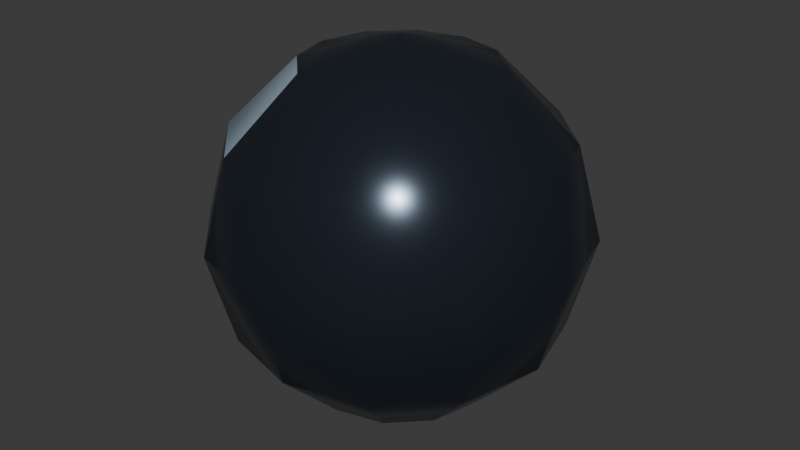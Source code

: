 # Source: fps_cannonball.blend  (saved by Blender 4.0.36; exported with 4.5.12 LTS)
import bpy
from mathutils import Matrix  # noqa: F401  (used for matrix-valued properties, if any)

bpy.ops.wm.read_factory_settings(use_empty=True)
scene = bpy.context.scene
scene.name = 'Scene'

# ---- collections
col_collection = bpy.data.collections.new('Collection'); scene.collection.children.link(col_collection)

# ---- materials (node trees are filled in below, after node groups)
mat_polished_toy_iron = bpy.data.materials.new('Polished toy iron')
mat_polished_toy_iron.use_transparent_shadow = False
mat_polished_toy_iron.diffuse_color = (0.032, 0.044, 0.062, 1.0)
mat_iron_highlight = bpy.data.materials.new('Iron highlight')
mat_iron_highlight.use_transparent_shadow = False
mat_iron_highlight.diffuse_color = (0.4, 0.53, 0.65, 1.0)

# ---- material node trees
mat_polished_toy_iron.use_nodes = True; mat_polished_toy_iron.node_tree.nodes.clear()
_N = mat_polished_toy_iron.node_tree.nodes; _L = mat_polished_toy_iron.node_tree.links
n0 = _N.new('ShaderNodeBsdfPrincipled'); n0.name = 'Principled BSDF'; n0.location = (10, 300)
n0.inputs[0].default_value = (0.032, 0.044, 0.062, 1.0)
n0.inputs[1].default_value = 0.65
n0.inputs[2].default_value = 0.22
n0.inputs[3].default_value = 1.45
n0.inputs[27].default_value = (0.032, 0.044, 0.062, 1.0)
n1 = _N.new('ShaderNodeOutputMaterial'); n1.name = 'Material Output'; n1.location = (300, 300)
_L.new(n0.outputs[0], n1.inputs[0])
n1.is_active_output = True
mat_iron_highlight.use_nodes = True; mat_iron_highlight.node_tree.nodes.clear()
_N = mat_iron_highlight.node_tree.nodes; _L = mat_iron_highlight.node_tree.links
n0 = _N.new('ShaderNodeBsdfPrincipled'); n0.name = 'Principled BSDF'; n0.location = (10, 300)
n0.inputs[0].default_value = (0.4, 0.53, 0.65, 1.0)
n0.inputs[1].default_value = 0.35
n0.inputs[2].default_value = 0.26
n0.inputs[3].default_value = 1.45
n0.inputs[27].default_value = (0.4, 0.53, 0.65, 1.0)
n1 = _N.new('ShaderNodeOutputMaterial'); n1.name = 'Material Output'; n1.location = (300, 300)
_L.new(n0.outputs[0], n1.inputs[0])
n1.is_active_output = True

# ---- world
world_world = bpy.data.worlds.new('World'); scene.world = world_world
world_world.use_nodes = True; world_world.node_tree.nodes.clear()
_N = world_world.node_tree.nodes; _L = world_world.node_tree.links
n0 = _N.new('ShaderNodeOutputWorld'); n0.name = 'World Output'; n0.location = (300, 300)
n1 = _N.new('ShaderNodeBackground'); n1.name = 'Background'; n1.location = (10, 300)
n1.inputs[0].default_value = (0.05088, 0.05088, 0.05088, 1.0)
_L.new(n1.outputs[0], n0.inputs[0])
n0.is_active_output = True
world_world.color = (0.05088, 0.05088, 0.05088)
world_world.use_sun_shadow = False
world_world.sun_shadow_jitter_overblur = 0.0

# ---- meshes
me_sphere_001 = bpy.data.meshes.new('Sphere.001')
me_sphere_001.from_pydata([(0.0, 0.2165, 0.375), (0.0, 0.2165, 0.125), (0.0625, 0.1083, 0.4665), (0.1083, 0.1875, 0.375), (0.125, 0.2165, 0.25), (0.1083, 0.1875, 0.125), (0.0625, 0.1083, 0.03349), (0.1083, 0.0625, 0.4665), (0.1875, 0.1083, 0.375), (0.2165, 0.125, 0.25), (0.1875, 0.1083, 0.125), (0.1083, 0.0625, 0.03349), (0.125, 0.0, 0.4665), (0.2165, -7.451e-09, 0.375), (0.25, 0.0, 0.25), (0.2165, -7.451e-09, 0.125), (0.125, 0.0, 0.03349), (0.1083, -0.0625, 0.4665), (0.1875, -0.1083, 0.375), (0.2165, -0.125, 0.25), (0.1875, -0.1083, 0.125), (0.1083, -0.0625, 0.03349), (0.0625, -0.1083, 0.4665), (0.1083, -0.1875, 0.375), (0.125, -0.2165, 0.25), (0.1083, -0.1875, 0.125), (0.0625, -0.1083, 0.03349), (0.0, -0.125, 0.4665), (-2.235e-08, -0.2165, 0.375), (0.0, -0.25, 0.25), (-2.235e-08, -0.2165, 0.125), (0.0, -0.125, 0.03349), (0.0, 0.0, 0.5), (-0.0625, -0.1083, 0.4665), (-0.1083, -0.1875, 0.375), (-0.125, -0.2165, 0.25), (-0.1083, -0.1875, 0.125), (-0.0625, -0.1083, 0.03349), (0.0, 0.0, 0.0), (-0.1083, -0.0625, 0.4665), (-0.1875, -0.1083, 0.375), (-0.2165, -0.125, 0.25), (-0.1875, -0.1083, 0.125), (-0.1083, -0.0625, 0.03349), (-0.125, 0.0, 0.4665), (-0.2165, 2.235e-08, 0.375), (-0.25, 0.0, 0.25), (-0.2165, 2.235e-08, 0.125), (-0.125, 0.0, 0.03349), (-0.1083, 0.0625, 0.4665), (-0.1875, 0.1083, 0.375), (-0.2165, 0.125, 0.25), (-0.1875, 0.1083, 0.125), (-0.1083, 0.0625, 0.03349), (-0.0625, 0.1083, 0.4665), (-0.1083, 0.1875, 0.375), (-0.125, 0.2165, 0.25), (-0.1083, 0.1875, 0.125), (-0.0625, 0.1083, 0.03349), (0.0, 0.125, 0.4665), (0.0, 0.25, 0.25), (0.0, 0.125, 0.03349)], [], [(61, 1, 5, 6), (60, 0, 3, 4), (59, 32, 2), (38, 61, 6), (1, 60, 4, 5), (0, 59, 2, 3), (38, 6, 11), (5, 4, 9, 10), (3, 2, 7, 8), (6, 5, 10, 11), (4, 3, 8, 9), (2, 32, 7), (38, 11, 16), (10, 9, 14, 15), (8, 7, 12, 13), (11, 10, 15, 16), (9, 8, 13, 14), (7, 32, 12), (38, 16, 21), (15, 14, 19, 20), (13, 12, 17, 18), (16, 15, 20, 21), (14, 13, 18, 19), (12, 32, 17), (20, 19, 24, 25), (18, 17, 22, 23), (21, 20, 25, 26), (19, 18, 23, 24), (17, 32, 22), (38, 21, 26), (23, 22, 27, 28), (26, 25, 30, 31), (24, 23, 28, 29), (22, 32, 27), (38, 26, 31), (25, 24, 29, 30), (31, 30, 36, 37), (29, 28, 34, 35), (27, 32, 33), (38, 31, 37), (30, 29, 35, 36), (28, 27, 33, 34), (37, 36, 42, 43), (35, 34, 40, 41), (33, 32, 39), (38, 37, 43), (36, 35, 41, 42), (34, 33, 39, 40), (43, 42, 47, 48), (41, 40, 45, 46), (39, 32, 44), (38, 43, 48), (42, 41, 46, 47), (40, 39, 44, 45), (48, 47, 52, 53), (46, 45, 50, 51), (44, 32, 49), (38, 48, 53), (47, 46, 51, 52), (45, 44, 49, 50), (51, 50, 55, 56), (49, 32, 54), (38, 53, 58), (52, 51, 56, 57), (50, 49, 54, 55), (53, 52, 57, 58), (54, 32, 59), (38, 58, 61), (57, 56, 60, 1), (55, 54, 59, 0), (58, 57, 1, 61), (56, 55, 0, 60)])
me_sphere_001.polygons.foreach_set('use_smooth', [True] * 72)
me_sphere_001.polygons.foreach_set('material_index', [0, 0, 0, 0, 0, 0, 0, 0, 0, 0, 0, 0, 0, 0, 0, 0, 0, 0, 0, 0, 0, 0, 0, 0, 0, 0, 0, 0, 0, 0, 0, 0, 0, 0, 0, 0, 0, 0, 0, 0, 0, 0, 0, 0, 0, 0, 0, 1, 0, 0, 0, 0, 0, 0, 0, 0, 0, 0, 0, 0, 0, 0, 0, 0, 0, 0, 0, 0, 0, 0, 0, 0])
_uv = me_sphere_001.uv_layers.new(name='UVMap')
_uv.uv.foreach_set('vector', [0.75, 0.1667, 0.75, 0.3333, 0.6667, 0.3333, 0.6667, 0.1667, 0.75, 0.5, 0.75, 0.6667, 0.6667, 0.6667, 0.6667, 0.5, 0.75, 0.8333, 0.7083, 1.0, 0.6667, 0.8333, 0.7083, 0.0, 0.75, 0.1667, 0.6667, 0.1667, 0.75, 0.3333, 0.75, 0.5, 0.6667, 0.5, 0.6667, 0.3333, 0.75, 0.6667, 0.75, 0.8333, 0.6667, 0.8333, 0.6667, 0.6667, 0.625, 0.0, 0.6667, 0.1667, 0.5833, 0.1667, 0.6667, 0.3333, 0.6667, 0.5, 0.5833, 0.5, 0.5833, 0.3333, 0.6667, 0.6667, 0.6667, 0.8333, 0.5833, 0.8333, 0.5833, 0.6667, 0.6667, 0.1667, 0.6667, 0.3333, 0.5833, 0.3333, 0.5833, 0.1667, 0.6667, 0.5, 0.6667, 0.6667, 0.5833, 0.6667, 0.5833, 0.5, 0.6667, 0.8333, 0.625, 1.0, 0.5833, 0.8333, 0.5417, 0.0, 0.5833, 0.1667, 0.5, 0.1667, 0.5833, 0.3333, 0.5833, 0.5, 0.5, 0.5, 0.5, 0.3333, 0.5833, 0.6667, 0.5833, 0.8333, 0.5, 0.8333, 0.5, 0.6667, 0.5833, 0.1667, 0.5833, 0.3333, 0.5, 0.3333, 0.5, 0.1667, 0.5833, 0.5, 0.5833, 0.6667, 0.5, 0.6667, 0.5, 0.5, 0.5833, 0.8333, 0.5417, 1.0, 0.5, 0.8333, 0.4583, 0.0, 0.5, 0.1667, 0.4167, 0.1667, 0.5, 0.3333, 0.5, 0.5, 0.4167, 0.5, 0.4167, 0.3333, 0.5, 0.6667, 0.5, 0.8333, 0.4167, 0.8333, 0.4167, 0.6667, 0.5, 0.1667, 0.5, 0.3333, 0.4167, 0.3333, 0.4167, 0.1667, 0.5, 0.5, 0.5, 0.6667, 0.4167, 0.6667, 0.4167, 0.5, 0.5, 0.8333, 0.4583, 1.0, 0.4167, 0.8333, 0.4167, 0.3333, 0.4167, 0.5, 0.3333, 0.5, 0.3333, 0.3333, 0.4167, 0.6667, 0.4167, 0.8333, 0.3333, 0.8333, 0.3333, 0.6667, 0.4167, 0.1667, 0.4167, 0.3333, 0.3333, 0.3333, 0.3333, 0.1667, 0.4167, 0.5, 0.4167, 0.6667, 0.3333, 0.6667, 0.3333, 0.5, 0.4167, 0.8333, 0.375, 1.0, 0.3333, 0.8333, 0.375, 0.0, 0.4167, 0.1667, 0.3333, 0.1667, 0.3333, 0.6667, 0.3333, 0.8333, 0.25, 0.8333, 0.25, 0.6667, 0.3333, 0.1667, 0.3333, 0.3333, 0.25, 0.3333, 0.25, 0.1667, 0.3333, 0.5, 0.3333, 0.6667, 0.25, 0.6667, 0.25, 0.5, 0.3333, 0.8333, 0.2917, 1.0, 0.25, 0.8333, 0.2917, 0.0, 0.3333, 0.1667, 0.25, 0.1667, 0.3333, 0.3333, 0.3333, 0.5, 0.25, 0.5, 0.25, 0.3333, 0.25, 0.1667, 0.25, 0.3333, 0.1667, 0.3333, 0.1667, 0.1667, 0.25, 0.5, 0.25, 0.6667, 0.1667, 0.6667, 0.1667, 0.5, 0.25, 0.8333, 0.2083, 1.0, 0.1667, 0.8333, 0.2083, 0.0, 0.25, 0.1667, 0.1667, 0.1667, 0.25, 0.3333, 0.25, 0.5, 0.1667, 0.5, 0.1667, 0.3333, 0.25, 0.6667, 0.25, 0.8333, 0.1667, 0.8333, 0.1667, 0.6667, 0.1667, 0.1667, 0.1667, 0.3333, 0.08333, 0.3333, 0.08333, 0.1667, 0.1667, 0.5, 0.1667, 0.6667, 0.08333, 0.6667, 0.08333, 0.5, 0.1667, 0.8333, 0.125, 1.0, 0.08333, 0.8333, 0.125, 0.0, 0.1667, 0.1667, 0.08333, 0.1667, 0.1667, 0.3333, 0.1667, 0.5, 0.08333, 0.5, 0.08333, 0.3333, 0.1667, 0.6667, 0.1667, 0.8333, 0.08333, 0.8333, 0.08333, 0.6667, 0.08333, 0.1667, 0.08333, 0.3333, 0.0, 0.3333, 0.0, 0.1667, 0.08333, 0.5, 0.08333, 0.6667, 0.0, 0.6667, 0.0, 0.5, 0.08333, 0.8333, 0.04167, 1.0, 0.0, 0.8333, 0.04167, 0.0, 0.08333, 0.1667, 0.0, 0.1667, 0.08333, 0.3333, 0.08333, 0.5, 0.0, 0.5, 0.0, 0.3333, 0.08333, 0.6667, 0.08333, 0.8333, 0.0, 0.8333, 0.0, 0.6667, 1.0, 0.1667, 1.0, 0.3333, 0.9167, 0.3333, 0.9167, 0.1667, 1.0, 0.5, 1.0, 0.6667, 0.9167, 0.6667, 0.9167, 0.5, 1.0, 0.8333, 0.9583, 1.0, 0.9167, 0.8333, 0.9583, 0.0, 1.0, 0.1667, 0.9167, 0.1667, 1.0, 0.3333, 1.0, 0.5, 0.9167, 0.5, 0.9167, 0.3333, 1.0, 0.6667, 1.0, 0.8333, 0.9167, 0.8333, 0.9167, 0.6667, 0.9167, 0.5, 0.9167, 0.6667, 0.8333, 0.6667, 0.8333, 0.5, 0.9167, 0.8333, 0.875, 1.0, 0.8333, 0.8333, 0.875, 0.0, 0.9167, 0.1667, 0.8333, 0.1667, 0.9167, 0.3333, 0.9167, 0.5, 0.8333, 0.5, 0.8333, 0.3333, 0.9167, 0.6667, 0.9167, 0.8333, 0.8333, 0.8333, 0.8333, 0.6667, 0.9167, 0.1667, 0.9167, 0.3333, 0.8333, 0.3333, 0.8333, 0.1667, 0.8333, 0.8333, 0.7917, 1.0, 0.75, 0.8333, 0.7917, 0.0, 0.8333, 0.1667, 0.75, 0.1667, 0.8333, 0.3333, 0.8333, 0.5, 0.75, 0.5, 0.75, 0.3333, 0.8333, 0.6667, 0.8333, 0.8333, 0.75, 0.8333, 0.75, 0.6667, 0.8333, 0.1667, 0.8333, 0.3333, 0.75, 0.3333, 0.75, 0.1667, 0.8333, 0.5, 0.8333, 0.6667, 0.75, 0.6667, 0.75, 0.5])
me_sphere_001.materials.append(mat_polished_toy_iron)
me_sphere_001.materials.append(mat_iron_highlight)
me_sphere_001.update()

# ---- objects
ob_cannonball = bpy.data.objects.new('Cannonball', me_sphere_001)

# ---- transforms, parenting, visibility, modifiers, constraints
ob_cannonball.location = (0.0, 0.0, 0.0)

# ---- collection membership
col_collection.objects.link(ob_cannonball)

# ---- scene / render settings (as saved in the file)
scene.frame_start = 1; scene.frame_end = 250; scene.frame_set(1)
scene.render.engine = 'BLENDER_EEVEE_NEXT'
scene.cycles.sampling_pattern = 'TABULATED_SOBOL'
bpy.context.view_layer.update()

# ---- added for rendering (the .blend has no active camera and no usable light): camera, sun
cam_auto = bpy.data.cameras.new('AutoCamera')
cam_auto.lens = 50.0
cam_auto.sensor_width = 36.0
cam_auto.clip_end = 1000.0
ob_auto_camera = bpy.data.objects.new('AutoCamera', cam_auto)
scene.collection.objects.link(ob_auto_camera)
ob_auto_camera.location = (0.801268, -0.961522, 0.891014)
ob_auto_camera.rotation_euler = (1.09748, -7.21219e-08, 0.694738)
scene.camera = ob_auto_camera
light_auto_sun = bpy.data.lights.new('AutoSun', 'SUN')
light_auto_sun.energy = 3.0
light_auto_sun.angle = 0.0523599
ob_auto_sun = bpy.data.objects.new('AutoSun', light_auto_sun)
scene.collection.objects.link(ob_auto_sun)
ob_auto_sun.rotation_euler = (0.872665, 0.174533, 0.523599)
bpy.context.view_layer.update()
